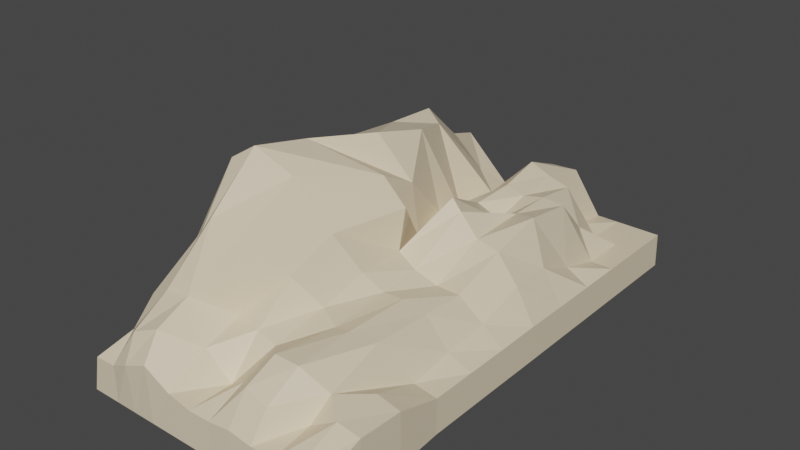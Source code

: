 # Source: Mount3.blend  (saved by Blender 2.92.15; exported with 4.5.12 LTS)
import bpy
from mathutils import Matrix  # noqa: F401  (used for matrix-valued properties, if any)

bpy.ops.wm.read_factory_settings(use_empty=True)
scene = bpy.context.scene
scene.name = 'Scene'

# ---- collections
col_collection = bpy.data.collections.new('Collection'); scene.collection.children.link(col_collection)

# ---- materials (node trees are filled in below, after node groups)
mat_mount3_mat = bpy.data.materials.new('Mount3_Mat')
mat_mount3_mat.use_transparent_shadow = False

# ---- material node trees
mat_mount3_mat.use_nodes = True; mat_mount3_mat.node_tree.nodes.clear()
_N = mat_mount3_mat.node_tree.nodes; _L = mat_mount3_mat.node_tree.links
n0 = _N.new('ShaderNodeBsdfPrincipled'); n0.name = 'Principled BSDF'; n0.location = (10, 300)
n0.distribution = 'GGX'
n0.subsurface_method = 'BURLEY'
n0.inputs[0].default_value = (0.8, 0.672, 0.48, 1.0)
n0.inputs[3].default_value = 1.45
n0.inputs[27].default_value = (0.0, 0.0, 0.0, 1.0)
n0.inputs[28].default_value = 1.0
n1 = _N.new('ShaderNodeOutputMaterial'); n1.name = 'Material Output'; n1.location = (300, 300)
_L.new(n0.outputs[0], n1.inputs[0])
n1.is_active_output = True

# ---- world
world_world = bpy.data.worlds.new('World'); scene.world = world_world
world_world.use_nodes = True; world_world.node_tree.nodes.clear()
_N = world_world.node_tree.nodes; _L = world_world.node_tree.links
n0 = _N.new('ShaderNodeOutputWorld'); n0.name = 'World Output'; n0.location = (300, 300)
n1 = _N.new('ShaderNodeBackground'); n1.name = 'Background'; n1.location = (10, 300)
n1.inputs[0].default_value = (0.05088, 0.05088, 0.05088, 1.0)
_L.new(n1.outputs[0], n0.inputs[0])
n0.is_active_output = True
world_world.color = (0.05088, 0.05088, 0.05088)
world_world.use_sun_shadow = False
world_world.sun_shadow_jitter_overblur = 0.0

# ---- meshes
me_plane_007 = bpy.data.meshes.new('Plane.007')
me_plane_007.from_pydata([(-1.206, -2.349, -0.1253), (1.215, -2.349, -0.1253), (-1.207, 2.389, -0.1128), (1.215, 2.387, -0.1253), (-1.308, 2.086, 0.3), (-1.332, 1.546, 0.3184), (-1.428, 1.142, 0.2603), (-1.31, 0.7399, 0.2427), (-1.209, 0.223, 0.2421), (-1.232, -0.265, 0.3308), (-1.218, -0.6518, 0.1675), (-1.248, -1.165, 0.0839), (-1.216, -1.532, -0.08524), (-1.206, -1.918, -0.1251), (-0.9869, -2.355, -0.109), (-0.7734, -2.391, 0.003046), (-0.5501, -2.377, 0.0905), (-0.3254, -2.349, -0.07668), (-0.1053, -2.349, -0.1253), (0.1148, -2.349, -0.122), (0.3348, -2.352, -0.08995), (0.555, -2.349, -0.1253), (0.775, -2.349, -0.1253), (0.9954, -2.349, -0.1113), (1.241, -1.944, 0.04547), (1.245, -1.518, 0.03159), (1.215, -1.057, -0.1253), (1.215, -0.6265, -0.1253), (1.215, -0.196, -0.1253), (1.216, 0.2347, -0.1202), (1.215, 0.665, -0.1253), (1.215, 1.096, -0.1253), (1.215, 1.526, -0.1253), (1.215, 1.957, -0.1253), (0.9951, 2.387, -0.1253), (0.775, 2.387, -0.1253), (0.555, 2.387, -0.1253), (0.3349, 2.387, -0.04205), (0.1148, 2.387, -0.02947), (-0.1053, 2.387, -0.06127), (-0.3254, 2.387, -0.1253), (-0.5455, 2.387, -0.1253), (-0.7687, 2.436, -0.06632), (-1.018, 2.546, 0.1279), (-1.022, -2.1, 0.09229), (-1.071, -1.843, 0.2826), (-1.089, -1.408, 0.4893), (-1.139, -0.8686, 0.6455), (-1.147, -0.3599, 0.9424), (-1.188, 0.09471, 0.7777), (-1.195, 0.8184, 0.5), (-1.2, 1.207, 0.4504), (-0.9488, 1.586, 0.2045), (-1.083, 2.098, 0.4143), (-0.8274, -2.235, 0.2123), (-0.8538, -1.869, 0.4062), (-0.8742, -1.454, 0.7565), (-0.9282, -1.036, 1.244), (-0.8698, -0.5743, 1.234), (-1.067, 0.2011, 0.9239), (-0.9896, 0.8443, 0.8822), (-1.004, 1.403, 0.8142), (-0.9488, 1.734, 0.4655), (-0.916, 2.211, 0.435), (-0.5971, -2.191, 0.3043), (-0.6166, -1.856, 0.4339), (-0.6433, -1.539, 0.9808), (-0.7007, -0.9899, 1.392), (-0.6548, -0.4484, 1.292), (-0.395, 0.1503, 1.226), (-0.7007, 0.7122, 1.072), (-0.7442, 1.289, 1.021), (-0.8031, 1.832, 0.5399), (-0.551, 2.034, -0.04162), (-0.332, -1.958, 0.1312), (-0.3266, -1.593, 0.2477), (-0.3708, -1.544, 0.8646), (-0.4211, -0.8578, 1.163), (-0.0902, -0.1332, 1.011), (-0.1087, 0.2637, 0.7992), (-0.3341, 0.6699, 1.107), (-0.5235, 1.164, 0.9598), (-0.393, 1.66, 0.3798), (-0.3256, 1.956, -0.08809), (-0.1053, -1.918, -0.1247), (-0.08788, -1.623, 0.2356), (-0.04125, -1.306, 0.5822), (-0.04342, -0.8212, 0.7542), (0.1342, -0.1198, 0.7753), (-0.04494, 0.2837, 0.2722), (-0.1561, 0.72, 0.3235), (-0.152, 1.06, 0.1774), (-0.1178, 1.525, 0.2061), (-0.1067, 1.965, 0.08201), (0.1146, -1.987, 0.03101), (0.1197, -1.651, 0.1855), (0.1602, -1.151, 0.3056), (0.1724, -0.7102, 0.432), (0.1471, -0.2207, 0.4153), (0.2935, 0.3128, 0.7613), (0.1983, 0.8171, 0.4938), (0.2367, 1.212, 0.5391), (0.1899, 1.682, 0.5962), (0.1491, 2.129, 0.4072), (0.338, -2.169, 0.1814), (0.3734, -1.893, 0.3445), (0.3836, -1.26, 0.2694), (0.3578, -0.6679, 0.2985), (0.3485, -0.2581, 0.3265), (0.4024, 0.2865, 0.671), (0.4091, 0.854, 0.3805), (0.4255, 1.21, 0.4897), (0.3993, 1.664, 0.5202), (0.398, 2.155, 0.4082), (0.5659, -2.182, 0.1248), (0.6044, -1.885, 0.336), (0.5585, -1.303, 0.3202), (0.5608, -0.6627, 0.3139), (0.5577, -0.2243, 0.2357), (0.6043, 0.2551, 0.4904), (0.6004, 0.8316, 0.5047), (0.6267, 1.215, 0.5317), (0.5929, 1.688, 0.4494), (0.5574, 1.964, -0.05411), (0.7854, -1.977, -0.04803), (0.8265, -1.79, 0.1419), (0.7854, -1.218, 0.2778), (0.7852, -0.6607, 0.2612), (0.8013, -0.2489, 0.2489), (0.8329, 0.2388, 0.4509), (0.8317, 0.7506, 0.5716), (0.8327, 1.223, 0.5125), (0.7993, 1.596, 0.1391), (0.775, 1.957, -0.1195), (1.026, -1.95, 0.08632), (1.027, -1.523, 0.08982), (0.9978, -1.062, -0.08481), (0.9987, -0.6361, -0.01883), (1.013, -0.2002, 0.03463), (1.029, 0.2461, 0.1916), (1.012, 0.6763, 0.1756), (0.9956, 1.097, -0.004246), (0.9951, 1.526, -0.1253), (0.9951, 1.957, -0.1253), (-1.27, -2.356, -0.4618), (1.215, -2.356, -0.4618), (-1.27, 2.406, -0.4618), (1.215, 2.406, -0.4618), (-1.27, 2.088, -0.4618), (-1.27, 1.561, -0.4618), (-1.27, 1.142, -0.4618), (-1.27, 0.7399, -0.4618), (-1.27, 0.223, -0.4618), (-1.27, -0.265, -0.4618), (-1.27, -0.6518, -0.4618), (-1.27, -1.165, -0.4618), (-1.27, -1.532, -0.4618), (-1.27, -1.918, -0.4618), (-0.9869, -2.356, -0.4618), (-0.7734, -2.356, -0.4618), (-0.5501, -2.356, -0.4618), (-0.3254, -2.356, -0.4618), (-0.1053, -2.356, -0.4618), (0.1148, -2.356, -0.4618), (0.3348, -2.356, -0.4618), (0.555, -2.356, -0.4618), (0.775, -2.356, -0.4618), (0.9954, -2.356, -0.4618), (1.241, -1.944, -0.4618), (1.245, -1.518, -0.4618), (1.215, -1.057, -0.4618), (1.215, -0.6265, -0.4618), (1.215, -0.196, -0.4618), (1.216, 0.2347, -0.4618), (1.215, 0.665, -0.4618), (1.215, 1.096, -0.4618), (1.215, 1.526, -0.4618), (1.215, 1.957, -0.4618), (0.9951, 2.406, -0.4618), (0.775, 2.406, -0.4618), (0.555, 2.406, -0.4618), (0.3349, 2.406, -0.4618), (0.1148, 2.406, -0.4618), (-0.1053, 2.406, -0.4618), (-0.3254, 2.406, -0.4618), (-0.5455, 2.406, -0.4618), (-0.7687, 2.406, -0.4618), (-1.018, 2.406, -0.4618)], [], [(143, 33, 3, 34), (4, 53, 43, 2), (53, 63, 42, 43), (63, 73, 41, 42), (73, 83, 40, 41), (83, 93, 39, 40), (93, 103, 38, 39), (103, 113, 37, 38), (113, 123, 36, 37), (123, 133, 35, 36), (133, 143, 34, 35), (0, 14, 44, 13), (13, 44, 45, 12), (12, 45, 46, 11), (11, 46, 47, 10), (10, 47, 48, 9), (9, 48, 49, 8), (8, 49, 50, 7), (7, 50, 51, 6), (6, 51, 52, 5), (5, 52, 53, 4), (14, 15, 54, 44), (44, 54, 55, 45), (45, 55, 56, 46), (46, 56, 57, 47), (47, 57, 58, 48), (48, 58, 59, 49), (49, 59, 60, 50), (50, 60, 61, 51), (51, 61, 62, 52), (52, 62, 63, 53), (15, 16, 64, 54), (54, 64, 65, 55), (55, 65, 66, 56), (56, 66, 67, 57), (57, 67, 68, 58), (58, 68, 69, 59), (59, 69, 70, 60), (60, 70, 71, 61), (61, 71, 72, 62), (62, 72, 73, 63), (16, 17, 74, 64), (64, 74, 75, 65), (65, 75, 76, 66), (66, 76, 77, 67), (67, 77, 78, 68), (68, 78, 79, 69), (69, 79, 80, 70), (70, 80, 81, 71), (71, 81, 82, 72), (72, 82, 83, 73), (17, 18, 84, 74), (74, 84, 85, 75), (75, 85, 86, 76), (76, 86, 87, 77), (77, 87, 88, 78), (78, 88, 89, 79), (79, 89, 90, 80), (80, 90, 91, 81), (81, 91, 92, 82), (82, 92, 93, 83), (18, 19, 94, 84), (84, 94, 95, 85), (85, 95, 96, 86), (86, 96, 97, 87), (87, 97, 98, 88), (88, 98, 99, 89), (89, 99, 100, 90), (90, 100, 101, 91), (91, 101, 102, 92), (92, 102, 103, 93), (19, 20, 104, 94), (94, 104, 105, 95), (95, 105, 106, 96), (96, 106, 107, 97), (97, 107, 108, 98), (98, 108, 109, 99), (99, 109, 110, 100), (100, 110, 111, 101), (101, 111, 112, 102), (102, 112, 113, 103), (20, 21, 114, 104), (104, 114, 115, 105), (105, 115, 116, 106), (106, 116, 117, 107), (107, 117, 118, 108), (108, 118, 119, 109), (109, 119, 120, 110), (110, 120, 121, 111), (111, 121, 122, 112), (112, 122, 123, 113), (21, 22, 124, 114), (114, 124, 125, 115), (115, 125, 126, 116), (116, 126, 127, 117), (117, 127, 128, 118), (118, 128, 129, 119), (119, 129, 130, 120), (120, 130, 131, 121), (121, 131, 132, 122), (122, 132, 133, 123), (22, 23, 134, 124), (124, 134, 135, 125), (125, 135, 136, 126), (126, 136, 137, 127), (127, 137, 138, 128), (128, 138, 139, 129), (129, 139, 140, 130), (130, 140, 141, 131), (131, 141, 142, 132), (132, 142, 143, 133), (23, 1, 24, 134), (134, 24, 25, 135), (135, 25, 26, 136), (136, 26, 27, 137), (137, 27, 28, 138), (138, 28, 29, 139), (139, 29, 30, 140), (140, 30, 31, 141), (141, 31, 32, 142), (142, 32, 33, 143), (9, 8, 152, 153), (36, 35, 179, 180), (23, 22, 166, 167), (10, 9, 153, 154), (37, 36, 180, 181), (24, 1, 145, 168), (11, 10, 154, 155), (38, 37, 181, 182), (25, 24, 168, 169), (12, 11, 155, 156), (39, 38, 182, 183), (26, 25, 169, 170), (13, 12, 156, 157), (40, 39, 183, 184), (0, 13, 157, 144), (27, 26, 170, 171), (14, 0, 144, 158), (41, 40, 184, 185), (1, 23, 167, 145), (28, 27, 171, 172), (15, 14, 158, 159), (42, 41, 185, 186), (3, 33, 177, 147), (29, 28, 172, 173), (16, 15, 159, 160), (43, 42, 186, 187), (2, 43, 187, 146), (30, 29, 173, 174), (17, 16, 160, 161), (4, 2, 146, 148), (31, 30, 174, 175), (18, 17, 161, 162), (5, 4, 148, 149), (32, 31, 175, 176), (19, 18, 162, 163), (6, 5, 149, 150), (33, 32, 176, 177), (20, 19, 163, 164), (7, 6, 150, 151), (34, 3, 147, 178), (21, 20, 164, 165), (8, 7, 151, 152), (35, 34, 178, 179), (22, 21, 165, 166), (157, 156, 155, 154, 153, 152, 151, 150, 149, 148, 146, 187, 186, 185, 184, 183, 182, 181, 180, 179, 178, 147, 177, 176, 175, 174, 173, 172, 171, 170, 169, 168, 145, 167, 166, 165, 164, 163, 162, 161, 160, 159, 158, 144)])
_uv = me_plane_007.uv_layers.new(name='UVMap')
_uv.uv.foreach_set('vector', [0.9091, 0.9091, 1.0, 0.9091, 1.0, 1.0, 0.9091, 1.0, 0.0, 0.9091, 0.09091, 0.9091, 0.09091, 1.0, 0.0, 1.0, 0.09091, 0.9091, 0.1818, 0.9091, 0.1818, 1.0, 0.09091, 1.0, 0.1818, 0.9091, 0.2727, 0.9091, 0.2727, 1.0, 0.1818, 1.0, 0.2727, 0.9091, 0.3636, 0.9091, 0.3636, 1.0, 0.2727, 1.0, 0.3636, 0.9091, 0.4545, 0.9091, 0.4545, 1.0, 0.3636, 1.0, 0.4545, 0.9091, 0.5455, 0.9091, 0.5455, 1.0, 0.4545, 1.0, 0.5455, 0.9091, 0.6364, 0.9091, 0.6364, 1.0, 0.5455, 1.0, 0.6364, 0.9091, 0.7273, 0.9091, 0.7273, 1.0, 0.6364, 1.0, 0.7273, 0.9091, 0.8182, 0.9091, 0.8182, 1.0, 0.7273, 1.0, 0.8182, 0.9091, 0.9091, 0.9091, 0.9091, 1.0, 0.8182, 1.0, 0.0, 0.0, 0.09091, 0.0, 0.09091, 0.09091, 0.0, 0.09091, 0.0, 0.09091, 0.09091, 0.09091, 0.09091, 0.1818, 0.0, 0.1818, 0.0, 0.1818, 0.09091, 0.1818, 0.09091, 0.2727, 0.0, 0.2727, 0.0, 0.2727, 0.09091, 0.2727, 0.09091, 0.3636, 0.0, 0.3636, 0.0, 0.3636, 0.09091, 0.3636, 0.09091, 0.4545, 0.0, 0.4545, 0.0, 0.4545, 0.09091, 0.4545, 0.09091, 0.5455, 0.0, 0.5455, 0.0, 0.5455, 0.09091, 0.5455, 0.09091, 0.6364, 0.0, 0.6364, 0.0, 0.6364, 0.09091, 0.6364, 0.09091, 0.7273, 0.0, 0.7273, 0.0, 0.7273, 0.09091, 0.7273, 0.09091, 0.8182, 0.0, 0.8182, 0.0, 0.8182, 0.09091, 0.8182, 0.09091, 0.9091, 0.0, 0.9091, 0.09091, 0.0, 0.1818, 0.0, 0.1818, 0.09091, 0.09091, 0.09091, 0.09091, 0.09091, 0.1818, 0.09091, 0.1818, 0.1818, 0.09091, 0.1818, 0.09091, 0.1818, 0.1818, 0.1818, 0.1818, 0.2727, 0.09091, 0.2727, 0.09091, 0.2727, 0.1818, 0.2727, 0.1818, 0.3636, 0.09091, 0.3636, 0.09091, 0.3636, 0.1818, 0.3636, 0.1818, 0.4545, 0.09091, 0.4545, 0.09091, 0.4545, 0.1818, 0.4545, 0.1818, 0.5455, 0.09091, 0.5455, 0.09091, 0.5455, 0.1818, 0.5455, 0.1818, 0.6364, 0.09091, 0.6364, 0.09091, 0.6364, 0.1818, 0.6364, 0.1818, 0.7273, 0.09091, 0.7273, 0.09091, 0.7273, 0.1818, 0.7273, 0.1818, 0.8182, 0.09091, 0.8182, 0.09091, 0.8182, 0.1818, 0.8182, 0.1818, 0.9091, 0.09091, 0.9091, 0.1818, 0.0, 0.2727, 0.0, 0.2727, 0.09091, 0.1818, 0.09091, 0.1818, 0.09091, 0.2727, 0.09091, 0.2727, 0.1818, 0.1818, 0.1818, 0.1818, 0.1818, 0.2727, 0.1818, 0.2727, 0.2727, 0.1818, 0.2727, 0.1818, 0.2727, 0.2727, 0.2727, 0.2727, 0.3636, 0.1818, 0.3636, 0.1818, 0.3636, 0.2727, 0.3636, 0.2727, 0.4545, 0.1818, 0.4545, 0.1818, 0.4545, 0.2727, 0.4545, 0.2727, 0.5455, 0.1818, 0.5455, 0.1818, 0.5455, 0.2727, 0.5455, 0.2727, 0.6364, 0.1818, 0.6364, 0.1818, 0.6364, 0.2727, 0.6364, 0.2727, 0.7273, 0.1818, 0.7273, 0.1818, 0.7273, 0.2727, 0.7273, 0.2727, 0.8182, 0.1818, 0.8182, 0.1818, 0.8182, 0.2727, 0.8182, 0.2727, 0.9091, 0.1818, 0.9091, 0.2727, 0.0, 0.3636, 0.0, 0.3636, 0.09091, 0.2727, 0.09091, 0.2727, 0.09091, 0.3636, 0.09091, 0.3636, 0.1818, 0.2727, 0.1818, 0.2727, 0.1818, 0.3636, 0.1818, 0.3636, 0.2727, 0.2727, 0.2727, 0.2727, 0.2727, 0.3636, 0.2727, 0.3636, 0.3636, 0.2727, 0.3636, 0.2727, 0.3636, 0.3636, 0.3636, 0.3636, 0.4545, 0.2727, 0.4545, 0.2727, 0.4545, 0.3636, 0.4545, 0.3636, 0.5455, 0.2727, 0.5455, 0.2727, 0.5455, 0.3636, 0.5455, 0.3636, 0.6364, 0.2727, 0.6364, 0.2727, 0.6364, 0.3636, 0.6364, 0.3636, 0.7273, 0.2727, 0.7273, 0.2727, 0.7273, 0.3636, 0.7273, 0.3636, 0.8182, 0.2727, 0.8182, 0.2727, 0.8182, 0.3636, 0.8182, 0.3636, 0.9091, 0.2727, 0.9091, 0.3636, 0.0, 0.4545, 0.0, 0.4545, 0.09091, 0.3636, 0.09091, 0.3636, 0.09091, 0.4545, 0.09091, 0.4545, 0.1818, 0.3636, 0.1818, 0.3636, 0.1818, 0.4545, 0.1818, 0.4545, 0.2727, 0.3636, 0.2727, 0.3636, 0.2727, 0.4545, 0.2727, 0.4545, 0.3636, 0.3636, 0.3636, 0.3636, 0.3636, 0.4545, 0.3636, 0.4545, 0.4545, 0.3636, 0.4545, 0.3636, 0.4545, 0.4545, 0.4545, 0.4545, 0.5455, 0.3636, 0.5455, 0.3636, 0.5455, 0.4545, 0.5455, 0.4545, 0.6364, 0.3636, 0.6364, 0.3636, 0.6364, 0.4545, 0.6364, 0.4545, 0.7273, 0.3636, 0.7273, 0.3636, 0.7273, 0.4545, 0.7273, 0.4545, 0.8182, 0.3636, 0.8182, 0.3636, 0.8182, 0.4545, 0.8182, 0.4545, 0.9091, 0.3636, 0.9091, 0.4545, 0.0, 0.5455, 0.0, 0.5455, 0.09091, 0.4545, 0.09091, 0.4545, 0.09091, 0.5455, 0.09091, 0.5455, 0.1818, 0.4545, 0.1818, 0.4545, 0.1818, 0.5455, 0.1818, 0.5455, 0.2727, 0.4545, 0.2727, 0.4545, 0.2727, 0.5455, 0.2727, 0.5455, 0.3636, 0.4545, 0.3636, 0.4545, 0.3636, 0.5455, 0.3636, 0.5455, 0.4545, 0.4545, 0.4545, 0.4545, 0.4545, 0.5455, 0.4545, 0.5455, 0.5455, 0.4545, 0.5455, 0.4545, 0.5455, 0.5455, 0.5455, 0.5455, 0.6364, 0.4545, 0.6364, 0.4545, 0.6364, 0.5455, 0.6364, 0.5455, 0.7273, 0.4545, 0.7273, 0.4545, 0.7273, 0.5455, 0.7273, 0.5455, 0.8182, 0.4545, 0.8182, 0.4545, 0.8182, 0.5455, 0.8182, 0.5455, 0.9091, 0.4545, 0.9091, 0.5455, 0.0, 0.6364, 0.0, 0.6364, 0.09091, 0.5455, 0.09091, 0.5455, 0.09091, 0.6364, 0.09091, 0.6364, 0.1818, 0.5455, 0.1818, 0.5455, 0.1818, 0.6364, 0.1818, 0.6364, 0.2727, 0.5455, 0.2727, 0.5455, 0.2727, 0.6364, 0.2727, 0.6364, 0.3636, 0.5455, 0.3636, 0.5455, 0.3636, 0.6364, 0.3636, 0.6364, 0.4545, 0.5455, 0.4545, 0.5455, 0.4545, 0.6364, 0.4545, 0.6364, 0.5455, 0.5455, 0.5455, 0.5455, 0.5455, 0.6364, 0.5455, 0.6364, 0.6364, 0.5455, 0.6364, 0.5455, 0.6364, 0.6364, 0.6364, 0.6364, 0.7273, 0.5455, 0.7273, 0.5455, 0.7273, 0.6364, 0.7273, 0.6364, 0.8182, 0.5455, 0.8182, 0.5455, 0.8182, 0.6364, 0.8182, 0.6364, 0.9091, 0.5455, 0.9091, 0.6364, 0.0, 0.7273, 0.0, 0.7273, 0.09091, 0.6364, 0.09091, 0.6364, 0.09091, 0.7273, 0.09091, 0.7273, 0.1818, 0.6364, 0.1818, 0.6364, 0.1818, 0.7273, 0.1818, 0.7273, 0.2727, 0.6364, 0.2727, 0.6364, 0.2727, 0.7273, 0.2727, 0.7273, 0.3636, 0.6364, 0.3636, 0.6364, 0.3636, 0.7273, 0.3636, 0.7273, 0.4545, 0.6364, 0.4545, 0.6364, 0.4545, 0.7273, 0.4545, 0.7273, 0.5455, 0.6364, 0.5455, 0.6364, 0.5455, 0.7273, 0.5455, 0.7273, 0.6364, 0.6364, 0.6364, 0.6364, 0.6364, 0.7273, 0.6364, 0.7273, 0.7273, 0.6364, 0.7273, 0.6364, 0.7273, 0.7273, 0.7273, 0.7273, 0.8182, 0.6364, 0.8182, 0.6364, 0.8182, 0.7273, 0.8182, 0.7273, 0.9091, 0.6364, 0.9091, 0.7273, 0.0, 0.8182, 0.0, 0.8182, 0.09091, 0.7273, 0.09091, 0.7273, 0.09091, 0.8182, 0.09091, 0.8182, 0.1818, 0.7273, 0.1818, 0.7273, 0.1818, 0.8182, 0.1818, 0.8182, 0.2727, 0.7273, 0.2727, 0.7273, 0.2727, 0.8182, 0.2727, 0.8182, 0.3636, 0.7273, 0.3636, 0.7273, 0.3636, 0.8182, 0.3636, 0.8182, 0.4545, 0.7273, 0.4545, 0.7273, 0.4545, 0.8182, 0.4545, 0.8182, 0.5455, 0.7273, 0.5455, 0.7273, 0.5455, 0.8182, 0.5455, 0.8182, 0.6364, 0.7273, 0.6364, 0.7273, 0.6364, 0.8182, 0.6364, 0.8182, 0.7273, 0.7273, 0.7273, 0.7273, 0.7273, 0.8182, 0.7273, 0.8182, 0.8182, 0.7273, 0.8182, 0.7273, 0.8182, 0.8182, 0.8182, 0.8182, 0.9091, 0.7273, 0.9091, 0.8182, 0.0, 0.9091, 0.0, 0.9091, 0.09091, 0.8182, 0.09091, 0.8182, 0.09091, 0.9091, 0.09091, 0.9091, 0.1818, 0.8182, 0.1818, 0.8182, 0.1818, 0.9091, 0.1818, 0.9091, 0.2727, 0.8182, 0.2727, 0.8182, 0.2727, 0.9091, 0.2727, 0.9091, 0.3636, 0.8182, 0.3636, 0.8182, 0.3636, 0.9091, 0.3636, 0.9091, 0.4545, 0.8182, 0.4545, 0.8182, 0.4545, 0.9091, 0.4545, 0.9091, 0.5455, 0.8182, 0.5455, 0.8182, 0.5455, 0.9091, 0.5455, 0.9091, 0.6364, 0.8182, 0.6364, 0.8182, 0.6364, 0.9091, 0.6364, 0.9091, 0.7273, 0.8182, 0.7273, 0.8182, 0.7273, 0.9091, 0.7273, 0.9091, 0.8182, 0.8182, 0.8182, 0.8182, 0.8182, 0.9091, 0.8182, 0.9091, 0.9091, 0.8182, 0.9091, 0.9091, 0.0, 1.0, 0.0, 1.0, 0.09091, 0.9091, 0.09091, 0.9091, 0.09091, 1.0, 0.09091, 1.0, 0.1818, 0.9091, 0.1818, 0.9091, 0.1818, 1.0, 0.1818, 1.0, 0.2727, 0.9091, 0.2727, 0.9091, 0.2727, 1.0, 0.2727, 1.0, 0.3636, 0.9091, 0.3636, 0.9091, 0.3636, 1.0, 0.3636, 1.0, 0.4545, 0.9091, 0.4545, 0.9091, 0.4545, 1.0, 0.4545, 1.0, 0.5455, 0.9091, 0.5455, 0.9091, 0.5455, 1.0, 0.5455, 1.0, 0.6364, 0.9091, 0.6364, 0.9091, 0.6364, 1.0, 0.6364, 1.0, 0.7273, 0.9091, 0.7273, 0.9091, 0.7273, 1.0, 0.7273, 1.0, 0.8182, 0.9091, 0.8182, 0.9091, 0.8182, 1.0, 0.8182, 1.0, 0.9091, 0.9091, 0.9091, 0.0, 0.4545, 0.0, 0.5455, 0.0, 0.5455, 0.0, 0.4545, 0.7273, 1.0, 0.8182, 1.0, 0.8182, 1.0, 0.7273, 1.0, 0.9091, 0.0, 0.8182, 0.0, 0.8182, 0.0, 0.9091, 0.0, 0.0, 0.3636, 0.0, 0.4545, 0.0, 0.4545, 0.0, 0.3636, 0.6364, 1.0, 0.7273, 1.0, 0.7273, 1.0, 0.6364, 1.0, 1.0, 0.09091, 1.0, 0.0, 1.0, 0.0, 1.0, 0.09091, 0.0, 0.2727, 0.0, 0.3636, 0.0, 0.3636, 0.0, 0.2727, 0.5455, 1.0, 0.6364, 1.0, 0.6364, 1.0, 0.5455, 1.0, 1.0, 0.1818, 1.0, 0.09091, 1.0, 0.09091, 1.0, 0.1818, 0.0, 0.1818, 0.0, 0.2727, 0.0, 0.2727, 0.0, 0.1818, 0.4545, 1.0, 0.5455, 1.0, 0.5455, 1.0, 0.4545, 1.0, 1.0, 0.2727, 1.0, 0.1818, 1.0, 0.1818, 1.0, 0.2727, 0.0, 0.09091, 0.0, 0.1818, 0.0, 0.1818, 0.0, 0.09091, 0.3636, 1.0, 0.4545, 1.0, 0.4545, 1.0, 0.3636, 1.0, 0.0, 0.0, 0.0, 0.09091, 0.0, 0.09091, 0.0, 0.0, 1.0, 0.3636, 1.0, 0.2727, 1.0, 0.2727, 1.0, 0.3636, 0.09091, 0.0, 0.0, 0.0, 0.0, 0.0, 0.09091, 0.0, 0.2727, 1.0, 0.3636, 1.0, 0.3636, 1.0, 0.2727, 1.0, 1.0, 0.0, 0.9091, 0.0, 0.9091, 0.0, 1.0, 0.0, 1.0, 0.4545, 1.0, 0.3636, 1.0, 0.3636, 1.0, 0.4545, 0.1818, 0.0, 0.09091, 0.0, 0.09091, 0.0, 0.1818, 0.0, 0.1818, 1.0, 0.2727, 1.0, 0.2727, 1.0, 0.1818, 1.0, 1.0, 1.0, 1.0, 0.9091, 1.0, 0.9091, 1.0, 1.0, 1.0, 0.5455, 1.0, 0.4545, 1.0, 0.4545, 1.0, 0.5455, 0.2727, 0.0, 0.1818, 0.0, 0.1818, 0.0, 0.2727, 0.0, 0.09091, 1.0, 0.1818, 1.0, 0.1818, 1.0, 0.09091, 1.0, 0.0, 1.0, 0.09091, 1.0, 0.09091, 1.0, 0.0, 1.0, 1.0, 0.6364, 1.0, 0.5455, 1.0, 0.5455, 1.0, 0.6364, 0.3636, 0.0, 0.2727, 0.0, 0.2727, 0.0, 0.3636, 0.0, 0.0, 0.9091, 0.0, 1.0, 0.0, 1.0, 0.0, 0.9091, 1.0, 0.7273, 1.0, 0.6364, 1.0, 0.6364, 1.0, 0.7273, 0.4545, 0.0, 0.3636, 0.0, 0.3636, 0.0, 0.4545, 0.0, 0.0, 0.8182, 0.0, 0.9091, 0.0, 0.9091, 0.0, 0.8182, 1.0, 0.8182, 1.0, 0.7273, 1.0, 0.7273, 1.0, 0.8182, 0.5455, 0.0, 0.4545, 0.0, 0.4545, 0.0, 0.5455, 0.0, 0.0, 0.7273, 0.0, 0.8182, 0.0, 0.8182, 0.0, 0.7273, 1.0, 0.9091, 1.0, 0.8182, 1.0, 0.8182, 1.0, 0.9091, 0.6364, 0.0, 0.5455, 0.0, 0.5455, 0.0, 0.6364, 0.0, 0.0, 0.6364, 0.0, 0.7273, 0.0, 0.7273, 0.0, 0.6364, 0.9091, 1.0, 1.0, 1.0, 1.0, 1.0, 0.9091, 1.0, 0.7273, 0.0, 0.6364, 0.0, 0.6364, 0.0, 0.7273, 0.0, 0.0, 0.5455, 0.0, 0.6364, 0.0, 0.6364, 0.0, 0.5455, 0.8182, 1.0, 0.9091, 1.0, 0.9091, 1.0, 0.8182, 1.0, 0.8182, 0.0, 0.7273, 0.0, 0.7273, 0.0, 0.8182, 0.0, 0.0, 0.09091, 0.0, 0.1818, 0.0, 0.2727, 0.0, 0.3636, 0.0, 0.4545, 0.0, 0.5455, 0.0, 0.6364, 0.0, 0.7273, 0.0, 0.8182, 0.0, 0.9091, 0.0, 1.0, 0.09091, 1.0, 0.1818, 1.0, 0.2727, 1.0, 0.3636, 1.0, 0.4545, 1.0, 0.5455, 1.0, 0.6364, 1.0, 0.7273, 1.0, 0.8182, 1.0, 0.9091, 1.0, 1.0, 1.0, 1.0, 0.9091, 1.0, 0.8182, 1.0, 0.7273, 1.0, 0.6364, 1.0, 0.5455, 1.0, 0.4545, 1.0, 0.3636, 1.0, 0.2727, 1.0, 0.1818, 1.0, 0.09091, 1.0, 0.0, 0.9091, 0.0, 0.8182, 0.0, 0.7273, 0.0, 0.6364, 0.0, 0.5455, 0.0, 0.4545, 0.0, 0.3636, 0.0, 0.2727, 0.0, 0.1818, 0.0, 0.09091, 0.0, 0.0, 0.0])
me_plane_007.materials.append(mat_mount3_mat)
me_plane_007.use_remesh_fix_poles = True
me_plane_007.use_remesh_preserve_attributes = False
me_plane_007.use_mirror_vertex_groups = False
me_plane_007.update()

# ---- objects
ob_plane = bpy.data.objects.new('Plane', me_plane_007)

# ---- transforms, parenting, visibility, modifiers, constraints
ob_plane.location = (0.0, 0.0, 0.0)
ob_plane.lineart.crease_threshold = 0.0

# ---- collection membership
col_collection.objects.link(ob_plane)

# ---- scene / render settings (as saved in the file)
scene.frame_start = 1; scene.frame_end = 250; scene.frame_set(1)
scene.render.engine = 'BLENDER_EEVEE_NEXT'
scene.cycles.use_denoising = False
scene.cycles.samples = 128
scene.cycles.sampling_pattern = 'TABULATED_SOBOL'
scene.cycles.use_adaptive_sampling = False
scene.cycles.use_light_tree = False
scene.view_settings.view_transform = 'Filmic'
bpy.context.view_layer.update()

# ---- added for rendering (the .blend has no active camera and no usable light): camera, sun
cam_auto = bpy.data.cameras.new('AutoCamera')
cam_auto.lens = 50.0
cam_auto.sensor_width = 36.0
cam_auto.clip_end = 1000.0
ob_auto_camera = bpy.data.objects.new('AutoCamera', cam_auto)
scene.collection.objects.link(ob_auto_camera)
ob_auto_camera.location = (5.3779, -6.48611, 4.84064)
ob_auto_camera.rotation_euler = (1.09748, -7.21219e-08, 0.694738)
scene.camera = ob_auto_camera
light_auto_sun = bpy.data.lights.new('AutoSun', 'SUN')
light_auto_sun.energy = 3.0
light_auto_sun.angle = 0.0523599
ob_auto_sun = bpy.data.objects.new('AutoSun', light_auto_sun)
scene.collection.objects.link(ob_auto_sun)
ob_auto_sun.rotation_euler = (0.872665, 0.174533, 0.523599)
bpy.context.view_layer.update()
